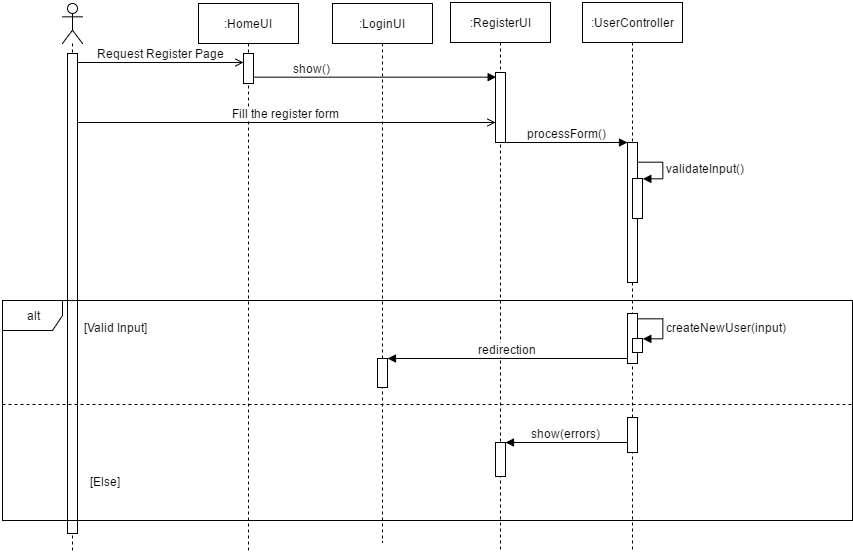

The diagram above was exported from draw.io. Its source (the exported page's mxGraphModel, read from the mxfile embedded in the PNG):
<mxGraphModel dx="2293" dy="747" grid="1" gridSize="10" guides="1" tooltips="1" connect="1" arrows="1" fold="1" page="1" pageScale="1" pageWidth="826" pageHeight="1169" background="#ffffff" math="0" shadow="0">
  <root>
    <mxCell id="0" />
    <mxCell id="1" parent="0" />
    <mxCell id="2" value="" style="shape=umlLifeline;participant=umlActor;perimeter=lifelinePerimeter;whiteSpace=wrap;html=1;container=1;collapsible=0;recursiveResize=0;verticalAlign=top;spacingTop=36;labelBackgroundColor=#ffffff;outlineConnect=0;fillColor=none;fontSize=12;" vertex="1" parent="1">
      <mxGeometry x="-40" y="961" width="20" height="549" as="geometry" />
    </mxCell>
    <mxCell id="3" value="" style="html=1;points=[];perimeter=orthogonalPerimeter;fillColor=#ffffff;fontSize=12;" vertex="1" parent="2">
      <mxGeometry x="5" y="50" width="10" height="480" as="geometry" />
    </mxCell>
    <mxCell id="4" value="" style="html=1;points=[];perimeter=orthogonalPerimeter;fillColor=#ffffff;fontSize=12;" vertex="1" parent="1">
      <mxGeometry x="-35" y="1011" width="10" height="480" as="geometry" />
    </mxCell>
    <mxCell id="5" value=":HomeUI" style="shape=umlLifeline;perimeter=lifelinePerimeter;whiteSpace=wrap;html=1;container=1;collapsible=0;recursiveResize=0;outlineConnect=0;fillColor=none;fontSize=12;" vertex="1" parent="1">
      <mxGeometry x="96" y="961" width="100" height="549" as="geometry" />
    </mxCell>
    <mxCell id="6" value="" style="html=1;points=[];perimeter=orthogonalPerimeter;fillColor=#ffffff;fontSize=12;" vertex="1" parent="5">
      <mxGeometry x="45" y="50" width="10" height="30" as="geometry" />
    </mxCell>
    <mxCell id="7" value="" style="html=1;points=[];perimeter=orthogonalPerimeter;fillColor=#ffffff;fontSize=12;" vertex="1" parent="1">
      <mxGeometry x="141" y="1011" width="10" height="30" as="geometry" />
    </mxCell>
    <mxCell id="8" value=":RegisterUI" style="shape=umlLifeline;perimeter=lifelinePerimeter;whiteSpace=wrap;html=1;container=1;collapsible=0;recursiveResize=0;outlineConnect=0;fillColor=none;fontSize=12;" vertex="1" parent="1">
      <mxGeometry x="348" y="960" width="100" height="550" as="geometry" />
    </mxCell>
    <mxCell id="9" value="" style="html=1;points=[];perimeter=orthogonalPerimeter;fillColor=#ffffff;fontSize=12;" vertex="1" parent="8">
      <mxGeometry x="45" y="70" width="10" height="70" as="geometry" />
    </mxCell>
    <mxCell id="10" value="" style="html=1;points=[];perimeter=orthogonalPerimeter;fillColor=#ffffff;fontSize=12;" vertex="1" parent="8">
      <mxGeometry x="45" y="440" width="10" height="34" as="geometry" />
    </mxCell>
    <mxCell id="11" value="" style="html=1;points=[];perimeter=orthogonalPerimeter;fillColor=#ffffff;fontSize=12;" vertex="1" parent="1">
      <mxGeometry x="393" y="1030" width="10" height="70" as="geometry" />
    </mxCell>
    <mxCell id="12" value="" style="html=1;points=[];perimeter=orthogonalPerimeter;fillColor=#ffffff;fontSize=12;" vertex="1" parent="1">
      <mxGeometry x="393" y="1400" width="10" height="34" as="geometry" />
    </mxCell>
    <mxCell id="13" value=":UserController" style="shape=umlLifeline;perimeter=lifelinePerimeter;whiteSpace=wrap;html=1;container=1;collapsible=0;recursiveResize=0;outlineConnect=0;fillColor=none;fontSize=12;" vertex="1" parent="1">
      <mxGeometry x="480" y="960" width="100" height="550" as="geometry" />
    </mxCell>
    <mxCell id="14" value="" style="html=1;points=[];perimeter=orthogonalPerimeter;fillColor=#ffffff;fontSize=12;" vertex="1" parent="13">
      <mxGeometry x="45" y="140" width="10" height="140" as="geometry" />
    </mxCell>
    <mxCell id="15" value="" style="html=1;points=[];perimeter=orthogonalPerimeter;fillColor=#ffffff;fontSize=12;" vertex="1" parent="13">
      <mxGeometry x="50" y="176" width="10" height="40" as="geometry" />
    </mxCell>
    <mxCell id="16" value="validateInput()" style="edgeStyle=orthogonalEdgeStyle;html=1;align=left;spacingLeft=2;endArrow=block;rounded=0;entryX=1;entryY=0;strokeWidth=1;fontSize=12;" edge="1" parent="13" target="19">
      <mxGeometry relative="1" as="geometry">
        <mxPoint x="55" y="160" as="sourcePoint" />
        <Array as="points">
          <mxPoint x="80" y="160" />
        </Array>
      </mxGeometry>
    </mxCell>
    <mxCell id="17" value="" style="html=1;points=[];perimeter=orthogonalPerimeter;fillColor=#ffffff;fontSize=12;" vertex="1" parent="13">
      <mxGeometry x="45" y="311" width="10" height="50" as="geometry" />
    </mxCell>
    <mxCell id="18" value="" style="html=1;points=[];perimeter=orthogonalPerimeter;fillColor=#ffffff;fontSize=12;" vertex="1" parent="1">
      <mxGeometry x="525" y="1100" width="10" height="140" as="geometry" />
    </mxCell>
    <mxCell id="19" value="" style="html=1;points=[];perimeter=orthogonalPerimeter;fillColor=#ffffff;fontSize=12;" vertex="1" parent="1">
      <mxGeometry x="530" y="1136" width="10" height="40" as="geometry" />
    </mxCell>
    <mxCell id="20" value="validateInput()" style="edgeStyle=orthogonalEdgeStyle;html=1;align=left;spacingLeft=2;endArrow=block;rounded=0;entryX=1;entryY=0;strokeWidth=1;fontSize=12;" edge="1" target="19" parent="1">
      <mxGeometry x="535.3333333333335" y="1119.6666666666667" as="geometry">
        <mxPoint x="535.3333333333335" y="1119.6666666666667" as="sourcePoint" />
        <Array as="points">
          <mxPoint x="560" y="1120" />
        </Array>
      </mxGeometry>
    </mxCell>
    <mxCell id="21" value="" style="html=1;points=[];perimeter=orthogonalPerimeter;fillColor=#ffffff;fontSize=12;" vertex="1" parent="1">
      <mxGeometry x="525" y="1271" width="10" height="50" as="geometry" />
    </mxCell>
    <mxCell id="22" value="Request Register Page" style="html=1;verticalAlign=bottom;endArrow=open;strokeWidth=1;fontSize=12;endFill=0;" edge="1" source="4" target="7" parent="1">
      <mxGeometry x="-25" y="1020.0000000000002" width="80" as="geometry">
        <mxPoint x="60" y="1060" as="sourcePoint" />
        <mxPoint x="206" y="1021" as="targetPoint" />
        <Array as="points">
          <mxPoint x="140" y="1020" />
        </Array>
      </mxGeometry>
    </mxCell>
    <mxCell id="23" value="show()" style="html=1;verticalAlign=bottom;endArrow=block;strokeWidth=1;fontSize=12;entryX=0;entryY=0.063;entryPerimeter=0;" edge="1" source="7" target="11" parent="1">
      <mxGeometry x="151" y="1034.6666666666667" width="80" as="geometry">
        <mxPoint x="210" y="1040" as="sourcePoint" />
        <mxPoint x="340" y="1040" as="targetPoint" />
        <mxPoint as="offset" />
      </mxGeometry>
    </mxCell>
    <mxCell id="24" value="Fill the register form" style="html=1;verticalAlign=bottom;endArrow=open;strokeWidth=1;fontSize=12;endFill=0;" edge="1" source="4" target="11" parent="1">
      <mxGeometry x="-25" y="1080.0000000000002" width="80" as="geometry">
        <mxPoint x="70" y="1080" as="sourcePoint" />
        <mxPoint x="150" y="1080" as="targetPoint" />
        <Array as="points">
          <mxPoint x="70" y="1080" />
        </Array>
      </mxGeometry>
    </mxCell>
    <mxCell id="25" value="processForm()" style="html=1;verticalAlign=bottom;endArrow=block;strokeWidth=1;fontSize=12;" edge="1" source="11" target="18" parent="1">
      <mxGeometry x="403" y="1100.0000000000002" width="80" as="geometry">
        <mxPoint x="540" y="1100" as="sourcePoint" />
        <mxPoint x="620" y="1100" as="targetPoint" />
      </mxGeometry>
    </mxCell>
    <mxCell id="26" value="alt" style="shape=umlFrame;whiteSpace=wrap;html=1;fillColor=#ffffff;fontSize=12;" vertex="1" parent="1">
      <mxGeometry x="-100" y="1258" width="850" height="220" as="geometry" />
    </mxCell>
    <mxCell id="27" value="" style="line;html=1;strokeWidth=1;fillColor=none;align=left;verticalAlign=middle;spacingTop=-1;spacingLeft=3;spacingRight=3;rotatable=0;labelPosition=right;points=[];portConstraint=eastwest;fontSize=12;dashed=1;" vertex="1" parent="1">
      <mxGeometry x="-100" y="1358" width="850" height="8" as="geometry" />
    </mxCell>
    <mxCell id="28" value="[Valid Input]" style="text;html=1;resizable=0;points=[];autosize=1;align=left;verticalAlign=top;spacingTop=-4;fontSize=12;" vertex="1" parent="1">
      <mxGeometry x="-20" y="1276" width="80" height="20" as="geometry" />
    </mxCell>
    <mxCell id="29" value=":LoginUI" style="shape=umlLifeline;perimeter=lifelinePerimeter;whiteSpace=wrap;html=1;container=1;collapsible=0;recursiveResize=0;outlineConnect=0;fillColor=#ffffff;fontSize=12;" vertex="1" parent="1">
      <mxGeometry x="230" y="961" width="100" height="539" as="geometry" />
    </mxCell>
    <mxCell id="30" value="" style="html=1;points=[];perimeter=orthogonalPerimeter;fillColor=#ffffff;fontSize=12;" vertex="1" parent="29">
      <mxGeometry x="45" y="355" width="10" height="29" as="geometry" />
    </mxCell>
    <mxCell id="31" value="" style="html=1;points=[];perimeter=orthogonalPerimeter;fillColor=#ffffff;fontSize=12;" vertex="1" parent="1">
      <mxGeometry x="275" y="1316" width="10" height="29" as="geometry" />
    </mxCell>
    <mxCell id="32" value="redirection" style="html=1;verticalAlign=bottom;endArrow=block;strokeWidth=1;fontSize=12;" edge="1" source="21" target="31" parent="1">
      <mxGeometry x="285" y="1316" width="80" as="geometry">
        <mxPoint x="360" y="1240" as="sourcePoint" />
        <mxPoint x="440" y="1240" as="targetPoint" />
      </mxGeometry>
    </mxCell>
    <mxCell id="33" value="[Else]" style="text;html=1;resizable=0;points=[];autosize=1;align=left;verticalAlign=top;spacingTop=-4;fontSize=12;" vertex="1" parent="1">
      <mxGeometry x="-14" y="1430" width="50" height="20" as="geometry" />
    </mxCell>
    <mxCell id="34" value="" style="html=1;points=[];perimeter=orthogonalPerimeter;fillColor=#ffffff;fontSize=12;" vertex="1" parent="1">
      <mxGeometry x="525" y="1375" width="10" height="35" as="geometry" />
    </mxCell>
    <mxCell id="35" value="show(errors)" style="html=1;verticalAlign=bottom;endArrow=block;strokeWidth=1;fontSize=12;" edge="1" source="34" target="12" parent="1">
      <mxGeometry x="403" y="1400" width="80" as="geometry">
        <mxPoint x="420" y="1420" as="sourcePoint" />
        <mxPoint x="500" y="1420" as="targetPoint" />
      </mxGeometry>
    </mxCell>
    <mxCell id="36" value="" style="html=1;points=[];perimeter=orthogonalPerimeter;fillColor=#ffffff;fontSize=12;" vertex="1" parent="1">
      <mxGeometry x="530" y="1296" width="10" height="14" as="geometry" />
    </mxCell>
    <mxCell id="37" value="createNewUser(input)" style="edgeStyle=orthogonalEdgeStyle;html=1;align=left;spacingLeft=2;endArrow=block;rounded=0;entryX=1;entryY=0;strokeWidth=1;fontSize=12;" edge="1" target="36" parent="1">
      <mxGeometry x="535.3333333333335" y="1276.3333333333335" as="geometry">
        <mxPoint x="535.3333333333335" y="1276.3333333333335" as="sourcePoint" />
        <Array as="points">
          <mxPoint x="560" y="1276" />
        </Array>
      </mxGeometry>
    </mxCell>
  </root>
</mxGraphModel>